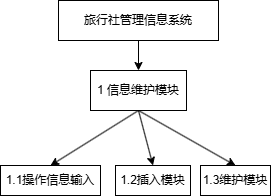

The diagram above was exported from draw.io. Its source (the exported page's mxGraphModel, read from the mxfile embedded in the PNG):
<mxGraphModel dx="918" dy="435" grid="1" gridSize="10" guides="1" tooltips="1" connect="1" arrows="1" fold="1" page="1" pageScale="1" pageWidth="827" pageHeight="1169" math="0" shadow="0">
  <root>
    <mxCell id="0" />
    <mxCell id="1" parent="0" />
    <mxCell id="58sXnO90mlRo5jjXki7V-1" style="rounded=0;orthogonalLoop=1;jettySize=auto;html=1;exitX=0.5;exitY=1;exitDx=0;exitDy=0;entryX=0.5;entryY=0;entryDx=0;entryDy=0;" edge="1" parent="1" source="58sXnO90mlRo5jjXki7V-2" target="58sXnO90mlRo5jjXki7V-6">
      <mxGeometry relative="1" as="geometry" />
    </mxCell>
    <mxCell id="58sXnO90mlRo5jjXki7V-2" value="旅行社管理信息系统" style="rounded=0;whiteSpace=wrap;html=1;" vertex="1" parent="1">
      <mxGeometry x="178" y="300" width="160" height="40" as="geometry" />
    </mxCell>
    <mxCell id="58sXnO90mlRo5jjXki7V-3" style="rounded=0;orthogonalLoop=1;jettySize=auto;html=1;exitX=0.5;exitY=1;exitDx=0;exitDy=0;entryX=0.5;entryY=0;entryDx=0;entryDy=0;" edge="1" parent="1" source="58sXnO90mlRo5jjXki7V-6" target="58sXnO90mlRo5jjXki7V-7">
      <mxGeometry relative="1" as="geometry" />
    </mxCell>
    <mxCell id="58sXnO90mlRo5jjXki7V-4" style="rounded=0;orthogonalLoop=1;jettySize=auto;html=1;exitX=0.5;exitY=1;exitDx=0;exitDy=0;entryX=0.5;entryY=0;entryDx=0;entryDy=0;" edge="1" parent="1" source="58sXnO90mlRo5jjXki7V-6" target="58sXnO90mlRo5jjXki7V-8">
      <mxGeometry relative="1" as="geometry" />
    </mxCell>
    <mxCell id="58sXnO90mlRo5jjXki7V-5" style="rounded=0;orthogonalLoop=1;jettySize=auto;html=1;exitX=0.5;exitY=1;exitDx=0;exitDy=0;entryX=0.5;entryY=0;entryDx=0;entryDy=0;" edge="1" parent="1" source="58sXnO90mlRo5jjXki7V-6" target="58sXnO90mlRo5jjXki7V-9">
      <mxGeometry relative="1" as="geometry" />
    </mxCell>
    <mxCell id="58sXnO90mlRo5jjXki7V-6" value="1 信息维护模块" style="rounded=0;whiteSpace=wrap;html=1;" vertex="1" parent="1">
      <mxGeometry x="210" y="370" width="96" height="40" as="geometry" />
    </mxCell>
    <mxCell id="58sXnO90mlRo5jjXki7V-7" value="1.1操作信息输入" style="rounded=0;whiteSpace=wrap;html=1;" vertex="1" parent="1">
      <mxGeometry x="120" y="465" width="100" height="30" as="geometry" />
    </mxCell>
    <mxCell id="58sXnO90mlRo5jjXki7V-8" value="1.2&lt;span style=&quot;background-color: initial;&quot;&gt;插入模块&lt;/span&gt;" style="rounded=0;whiteSpace=wrap;html=1;" vertex="1" parent="1">
      <mxGeometry x="235" y="465" width="75" height="30" as="geometry" />
    </mxCell>
    <mxCell id="58sXnO90mlRo5jjXki7V-9" value="1.3维护模块" style="rounded=0;whiteSpace=wrap;html=1;" vertex="1" parent="1">
      <mxGeometry x="320" y="465" width="70" height="30" as="geometry" />
    </mxCell>
  </root>
</mxGraphModel>